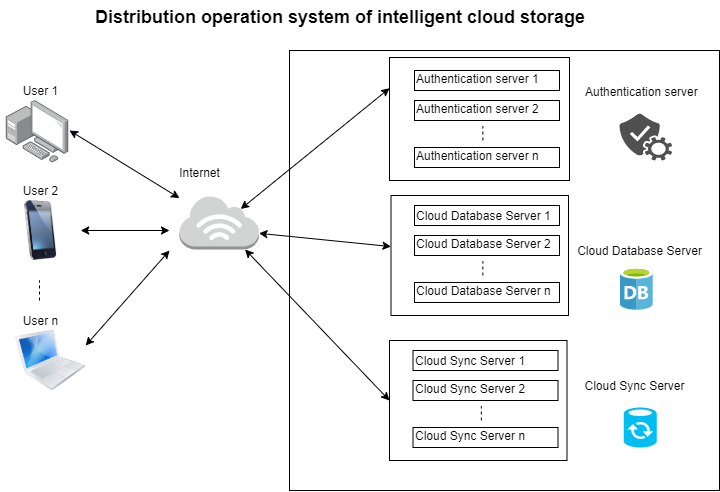

The diagram above was exported from draw.io. Its source (the exported page's mxGraphModel, read from the mxfile embedded in the PNG):
<mxGraphModel dx="1172" dy="613" grid="1" gridSize="10" guides="1" tooltips="1" connect="1" arrows="1" fold="1" page="1" pageScale="1" pageWidth="827" pageHeight="1169" math="0" shadow="0">
  <root>
    <mxCell id="WIyWlLk6GJQsqaUBKTNV-0" />
    <mxCell id="WIyWlLk6GJQsqaUBKTNV-1" parent="WIyWlLk6GJQsqaUBKTNV-0" />
    <mxCell id="nn2j9f1O1Cmg2SU0vhJC-0" value="&lt;b&gt;&lt;font style=&quot;font-size: 18px&quot;&gt;Distribution operation system of intelligent cloud storage&lt;/font&gt;&lt;/b&gt;" style="text;html=1;" vertex="1" parent="WIyWlLk6GJQsqaUBKTNV-1">
      <mxGeometry x="164" y="40" width="336" height="30" as="geometry" />
    </mxCell>
    <mxCell id="nn2j9f1O1Cmg2SU0vhJC-3" value="" style="points=[];aspect=fixed;html=1;align=center;shadow=0;dashed=0;image;image=img/lib/allied_telesis/computer_and_terminals/Personal_Computer_with_Server.svg;" vertex="1" parent="WIyWlLk6GJQsqaUBKTNV-1">
      <mxGeometry x="76.8" y="140" width="62.400000000000006" height="62.400000000000006" as="geometry" />
    </mxCell>
    <mxCell id="nn2j9f1O1Cmg2SU0vhJC-6" value="User 1" style="text;html=1;align=center;verticalAlign=middle;resizable=0;points=[];autosize=1;" vertex="1" parent="WIyWlLk6GJQsqaUBKTNV-1">
      <mxGeometry x="86.2" y="120" width="50" height="20" as="geometry" />
    </mxCell>
    <mxCell id="nn2j9f1O1Cmg2SU0vhJC-8" value="User 2" style="text;html=1;align=center;verticalAlign=middle;resizable=0;points=[];autosize=1;" vertex="1" parent="WIyWlLk6GJQsqaUBKTNV-1">
      <mxGeometry x="86.2" y="220" width="50" height="20" as="geometry" />
    </mxCell>
    <mxCell id="nn2j9f1O1Cmg2SU0vhJC-9" value="User n" style="text;html=1;align=center;verticalAlign=middle;resizable=0;points=[];autosize=1;" vertex="1" parent="WIyWlLk6GJQsqaUBKTNV-1">
      <mxGeometry x="86.2" y="350" width="50" height="20" as="geometry" />
    </mxCell>
    <mxCell id="nn2j9f1O1Cmg2SU0vhJC-10" value="" style="endArrow=none;dashed=1;html=1;" edge="1" parent="WIyWlLk6GJQsqaUBKTNV-1">
      <mxGeometry width="50" height="50" relative="1" as="geometry">
        <mxPoint x="110" y="340" as="sourcePoint" />
        <mxPoint x="110" y="320" as="targetPoint" />
      </mxGeometry>
    </mxCell>
    <mxCell id="nn2j9f1O1Cmg2SU0vhJC-11" value="" style="rounded=0;whiteSpace=wrap;html=1;" vertex="1" parent="WIyWlLk6GJQsqaUBKTNV-1">
      <mxGeometry x="360" y="90" width="430" height="440" as="geometry" />
    </mxCell>
    <mxCell id="nn2j9f1O1Cmg2SU0vhJC-13" value="" style="outlineConnect=0;dashed=0;verticalLabelPosition=bottom;verticalAlign=top;align=center;html=1;shape=mxgraph.aws3.internet_3;fillColor=#D2D3D3;gradientColor=none;" vertex="1" parent="WIyWlLk6GJQsqaUBKTNV-1">
      <mxGeometry x="250" y="235" width="79.5" height="54" as="geometry" />
    </mxCell>
    <mxCell id="nn2j9f1O1Cmg2SU0vhJC-14" value="Internet" style="text;html=1;align=center;verticalAlign=middle;resizable=0;points=[];autosize=1;" vertex="1" parent="WIyWlLk6GJQsqaUBKTNV-1">
      <mxGeometry x="239.75" y="202.4" width="60" height="20" as="geometry" />
    </mxCell>
    <mxCell id="nn2j9f1O1Cmg2SU0vhJC-16" value="" style="image;html=1;labelBackgroundColor=#ffffff;image=img/lib/clip_art/telecommunication/iPhone_128x128.png" vertex="1" parent="WIyWlLk6GJQsqaUBKTNV-1">
      <mxGeometry x="71.2" y="240" width="80" height="60" as="geometry" />
    </mxCell>
    <mxCell id="nn2j9f1O1Cmg2SU0vhJC-19" value="" style="image;html=1;labelBackgroundColor=#ffffff;image=img/lib/clip_art/computers/MacBook_128x128.png" vertex="1" parent="WIyWlLk6GJQsqaUBKTNV-1">
      <mxGeometry x="86.2" y="370" width="70" height="60" as="geometry" />
    </mxCell>
    <mxCell id="nn2j9f1O1Cmg2SU0vhJC-20" value="" style="endArrow=classic;startArrow=classic;html=1;" edge="1" parent="WIyWlLk6GJQsqaUBKTNV-1" target="nn2j9f1O1Cmg2SU0vhJC-13">
      <mxGeometry width="50" height="50" relative="1" as="geometry">
        <mxPoint x="140" y="170" as="sourcePoint" />
        <mxPoint x="210" y="170" as="targetPoint" />
      </mxGeometry>
    </mxCell>
    <mxCell id="nn2j9f1O1Cmg2SU0vhJC-21" value="" style="endArrow=classic;startArrow=classic;html=1;" edge="1" parent="WIyWlLk6GJQsqaUBKTNV-1" source="nn2j9f1O1Cmg2SU0vhJC-16">
      <mxGeometry width="50" height="50" relative="1" as="geometry">
        <mxPoint x="150" y="300" as="sourcePoint" />
        <mxPoint x="240" y="270" as="targetPoint" />
      </mxGeometry>
    </mxCell>
    <mxCell id="nn2j9f1O1Cmg2SU0vhJC-22" value="" style="endArrow=classic;startArrow=classic;html=1;exitX=1;exitY=0.25;exitDx=0;exitDy=0;" edge="1" parent="WIyWlLk6GJQsqaUBKTNV-1" source="nn2j9f1O1Cmg2SU0vhJC-19">
      <mxGeometry width="50" height="50" relative="1" as="geometry">
        <mxPoint x="170" y="400" as="sourcePoint" />
        <mxPoint x="240" y="290" as="targetPoint" />
      </mxGeometry>
    </mxCell>
    <mxCell id="nn2j9f1O1Cmg2SU0vhJC-23" value="" style="rounded=0;whiteSpace=wrap;html=1;" vertex="1" parent="WIyWlLk6GJQsqaUBKTNV-1">
      <mxGeometry x="461.5" y="235" width="177.5" height="120" as="geometry" />
    </mxCell>
    <mxCell id="nn2j9f1O1Cmg2SU0vhJC-24" value="Cloud Database Server" style="text;html=1;align=center;verticalAlign=middle;resizable=0;points=[];autosize=1;" vertex="1" parent="WIyWlLk6GJQsqaUBKTNV-1">
      <mxGeometry x="640" y="280" width="140" height="20" as="geometry" />
    </mxCell>
    <mxCell id="nn2j9f1O1Cmg2SU0vhJC-26" value="Cloud Sync Server" style="text;html=1;align=center;verticalAlign=middle;resizable=0;points=[];autosize=1;" vertex="1" parent="WIyWlLk6GJQsqaUBKTNV-1">
      <mxGeometry x="645" y="415" width="120" height="20" as="geometry" />
    </mxCell>
    <mxCell id="nn2j9f1O1Cmg2SU0vhJC-27" value="Authentication server" style="text;html=1;" vertex="1" parent="WIyWlLk6GJQsqaUBKTNV-1">
      <mxGeometry x="653.5" y="118" width="130" height="30" as="geometry" />
    </mxCell>
    <mxCell id="nn2j9f1O1Cmg2SU0vhJC-28" value="" style="rounded=0;whiteSpace=wrap;html=1;" vertex="1" parent="WIyWlLk6GJQsqaUBKTNV-1">
      <mxGeometry x="460" y="97" width="180" height="123" as="geometry" />
    </mxCell>
    <mxCell id="nn2j9f1O1Cmg2SU0vhJC-31" value="" style="rounded=0;whiteSpace=wrap;html=1;" vertex="1" parent="WIyWlLk6GJQsqaUBKTNV-1">
      <mxGeometry x="485" y="110" width="145" height="20" as="geometry" />
    </mxCell>
    <mxCell id="nn2j9f1O1Cmg2SU0vhJC-32" value="Authentication server 1" style="text;html=1;" vertex="1" parent="WIyWlLk6GJQsqaUBKTNV-1">
      <mxGeometry x="485" y="105" width="105" height="30" as="geometry" />
    </mxCell>
    <mxCell id="nn2j9f1O1Cmg2SU0vhJC-33" value="" style="rounded=0;whiteSpace=wrap;html=1;" vertex="1" parent="WIyWlLk6GJQsqaUBKTNV-1">
      <mxGeometry x="485" y="140" width="145" height="20" as="geometry" />
    </mxCell>
    <mxCell id="nn2j9f1O1Cmg2SU0vhJC-34" value="Authentication server 2" style="text;html=1;" vertex="1" parent="WIyWlLk6GJQsqaUBKTNV-1">
      <mxGeometry x="485" y="135" width="105" height="30" as="geometry" />
    </mxCell>
    <mxCell id="nn2j9f1O1Cmg2SU0vhJC-35" value="" style="rounded=0;whiteSpace=wrap;html=1;" vertex="1" parent="WIyWlLk6GJQsqaUBKTNV-1">
      <mxGeometry x="485" y="187" width="145" height="20" as="geometry" />
    </mxCell>
    <mxCell id="nn2j9f1O1Cmg2SU0vhJC-36" value="Authentication server n" style="text;html=1;" vertex="1" parent="WIyWlLk6GJQsqaUBKTNV-1">
      <mxGeometry x="485" y="182" width="105" height="30" as="geometry" />
    </mxCell>
    <mxCell id="nn2j9f1O1Cmg2SU0vhJC-37" value="" style="endArrow=none;dashed=1;html=1;entryX=0.651;entryY=1.026;entryDx=0;entryDy=0;entryPerimeter=0;exitX=0.651;exitY=-0.067;exitDx=0;exitDy=0;exitPerimeter=0;" edge="1" parent="WIyWlLk6GJQsqaUBKTNV-1" source="nn2j9f1O1Cmg2SU0vhJC-36" target="nn2j9f1O1Cmg2SU0vhJC-34">
      <mxGeometry width="50" height="50" relative="1" as="geometry">
        <mxPoint x="440" y="350" as="sourcePoint" />
        <mxPoint x="490" y="300" as="targetPoint" />
      </mxGeometry>
    </mxCell>
    <mxCell id="nn2j9f1O1Cmg2SU0vhJC-38" value="" style="rounded=0;whiteSpace=wrap;html=1;" vertex="1" parent="WIyWlLk6GJQsqaUBKTNV-1">
      <mxGeometry x="485" y="245" width="145" height="20" as="geometry" />
    </mxCell>
    <mxCell id="nn2j9f1O1Cmg2SU0vhJC-39" value="Cloud Database Server 1" style="text;html=1;" vertex="1" parent="WIyWlLk6GJQsqaUBKTNV-1">
      <mxGeometry x="485" y="242" width="15" height="30" as="geometry" />
    </mxCell>
    <mxCell id="nn2j9f1O1Cmg2SU0vhJC-40" value="" style="rounded=0;whiteSpace=wrap;html=1;" vertex="1" parent="WIyWlLk6GJQsqaUBKTNV-1">
      <mxGeometry x="485" y="275" width="145" height="20" as="geometry" />
    </mxCell>
    <mxCell id="nn2j9f1O1Cmg2SU0vhJC-41" value="Cloud Database Server 2" style="text;html=1;" vertex="1" parent="WIyWlLk6GJQsqaUBKTNV-1">
      <mxGeometry x="485" y="270" width="105" height="30" as="geometry" />
    </mxCell>
    <mxCell id="nn2j9f1O1Cmg2SU0vhJC-42" value="" style="rounded=0;whiteSpace=wrap;html=1;" vertex="1" parent="WIyWlLk6GJQsqaUBKTNV-1">
      <mxGeometry x="485" y="322" width="145" height="20" as="geometry" />
    </mxCell>
    <mxCell id="nn2j9f1O1Cmg2SU0vhJC-43" value="Cloud Database Server n" style="text;html=1;" vertex="1" parent="WIyWlLk6GJQsqaUBKTNV-1">
      <mxGeometry x="485" y="317" width="105" height="30" as="geometry" />
    </mxCell>
    <mxCell id="nn2j9f1O1Cmg2SU0vhJC-44" value="" style="endArrow=none;dashed=1;html=1;entryX=0.651;entryY=1.026;entryDx=0;entryDy=0;entryPerimeter=0;exitX=0.651;exitY=-0.067;exitDx=0;exitDy=0;exitPerimeter=0;" edge="1" parent="WIyWlLk6GJQsqaUBKTNV-1" source="nn2j9f1O1Cmg2SU0vhJC-43" target="nn2j9f1O1Cmg2SU0vhJC-41">
      <mxGeometry width="50" height="50" relative="1" as="geometry">
        <mxPoint x="440" y="485" as="sourcePoint" />
        <mxPoint x="490" y="435" as="targetPoint" />
      </mxGeometry>
    </mxCell>
    <mxCell id="nn2j9f1O1Cmg2SU0vhJC-47" value="" style="rounded=0;whiteSpace=wrap;html=1;" vertex="1" parent="WIyWlLk6GJQsqaUBKTNV-1">
      <mxGeometry x="460" y="380" width="177.5" height="120" as="geometry" />
    </mxCell>
    <mxCell id="nn2j9f1O1Cmg2SU0vhJC-48" value="" style="rounded=0;whiteSpace=wrap;html=1;" vertex="1" parent="WIyWlLk6GJQsqaUBKTNV-1">
      <mxGeometry x="483.5" y="390" width="145" height="20" as="geometry" />
    </mxCell>
    <mxCell id="nn2j9f1O1Cmg2SU0vhJC-49" value="&lt;span style=&quot;text-align: center&quot;&gt;Cloud Sync Server&amp;nbsp;&lt;/span&gt;1" style="text;html=1;" vertex="1" parent="WIyWlLk6GJQsqaUBKTNV-1">
      <mxGeometry x="483.5" y="387" width="15" height="30" as="geometry" />
    </mxCell>
    <mxCell id="nn2j9f1O1Cmg2SU0vhJC-50" value="" style="rounded=0;whiteSpace=wrap;html=1;" vertex="1" parent="WIyWlLk6GJQsqaUBKTNV-1">
      <mxGeometry x="483.5" y="420" width="145" height="20" as="geometry" />
    </mxCell>
    <mxCell id="nn2j9f1O1Cmg2SU0vhJC-51" value="&lt;span style=&quot;text-align: center&quot;&gt;Cloud Sync Server 2&lt;/span&gt;" style="text;html=1;" vertex="1" parent="WIyWlLk6GJQsqaUBKTNV-1">
      <mxGeometry x="483.5" y="415" width="105" height="30" as="geometry" />
    </mxCell>
    <mxCell id="nn2j9f1O1Cmg2SU0vhJC-52" value="" style="rounded=0;whiteSpace=wrap;html=1;" vertex="1" parent="WIyWlLk6GJQsqaUBKTNV-1">
      <mxGeometry x="483.5" y="467" width="145" height="20" as="geometry" />
    </mxCell>
    <mxCell id="nn2j9f1O1Cmg2SU0vhJC-53" value="&lt;span style=&quot;text-align: center&quot;&gt;Cloud Sync Server n&lt;/span&gt;" style="text;html=1;" vertex="1" parent="WIyWlLk6GJQsqaUBKTNV-1">
      <mxGeometry x="483.5" y="462" width="105" height="30" as="geometry" />
    </mxCell>
    <mxCell id="nn2j9f1O1Cmg2SU0vhJC-54" value="" style="endArrow=none;dashed=1;html=1;entryX=0.651;entryY=1.026;entryDx=0;entryDy=0;entryPerimeter=0;exitX=0.651;exitY=-0.067;exitDx=0;exitDy=0;exitPerimeter=0;" edge="1" parent="WIyWlLk6GJQsqaUBKTNV-1" source="nn2j9f1O1Cmg2SU0vhJC-53" target="nn2j9f1O1Cmg2SU0vhJC-51">
      <mxGeometry width="50" height="50" relative="1" as="geometry">
        <mxPoint x="438.5" y="630" as="sourcePoint" />
        <mxPoint x="488.5" y="580" as="targetPoint" />
      </mxGeometry>
    </mxCell>
    <mxCell id="nn2j9f1O1Cmg2SU0vhJC-55" value="" style="pointerEvents=1;shadow=0;dashed=0;html=1;strokeColor=none;fillColor=#505050;labelPosition=center;verticalLabelPosition=bottom;verticalAlign=top;outlineConnect=0;align=center;shape=mxgraph.office.services.verification_service;" vertex="1" parent="WIyWlLk6GJQsqaUBKTNV-1">
      <mxGeometry x="690" y="152.9" width="52.75" height="47.1" as="geometry" />
    </mxCell>
    <mxCell id="nn2j9f1O1Cmg2SU0vhJC-56" value="" style="aspect=fixed;html=1;points=[];align=center;image;fontSize=12;image=img/lib/mscae/Database_General.svg;" vertex="1" parent="WIyWlLk6GJQsqaUBKTNV-1">
      <mxGeometry x="691" y="307" width="32.68" height="43" as="geometry" />
    </mxCell>
    <mxCell id="nn2j9f1O1Cmg2SU0vhJC-57" value="" style="verticalLabelPosition=bottom;html=1;verticalAlign=top;align=center;strokeColor=none;fillColor=#00BEF2;shape=mxgraph.azure.sql_datasync;" vertex="1" parent="WIyWlLk6GJQsqaUBKTNV-1">
      <mxGeometry x="694.25" y="447" width="33" height="40" as="geometry" />
    </mxCell>
    <mxCell id="nn2j9f1O1Cmg2SU0vhJC-58" value="" style="endArrow=classic;startArrow=classic;html=1;exitX=0.77;exitY=0.25;exitDx=0;exitDy=0;exitPerimeter=0;entryX=0;entryY=0.25;entryDx=0;entryDy=0;" edge="1" parent="WIyWlLk6GJQsqaUBKTNV-1" source="nn2j9f1O1Cmg2SU0vhJC-13" target="nn2j9f1O1Cmg2SU0vhJC-28">
      <mxGeometry width="50" height="50" relative="1" as="geometry">
        <mxPoint x="330" y="280" as="sourcePoint" />
        <mxPoint x="380" y="230" as="targetPoint" />
      </mxGeometry>
    </mxCell>
    <mxCell id="nn2j9f1O1Cmg2SU0vhJC-59" value="" style="endArrow=classic;startArrow=classic;html=1;exitX=1;exitY=0.7;exitDx=0;exitDy=0;exitPerimeter=0;" edge="1" parent="WIyWlLk6GJQsqaUBKTNV-1" source="nn2j9f1O1Cmg2SU0vhJC-13" target="nn2j9f1O1Cmg2SU0vhJC-23">
      <mxGeometry width="50" height="50" relative="1" as="geometry">
        <mxPoint x="330" y="300" as="sourcePoint" />
        <mxPoint x="380" y="250" as="targetPoint" />
      </mxGeometry>
    </mxCell>
    <mxCell id="nn2j9f1O1Cmg2SU0vhJC-60" value="" style="endArrow=classic;startArrow=classic;html=1;entryX=0;entryY=0.5;entryDx=0;entryDy=0;" edge="1" parent="WIyWlLk6GJQsqaUBKTNV-1" source="nn2j9f1O1Cmg2SU0vhJC-13" target="nn2j9f1O1Cmg2SU0vhJC-47">
      <mxGeometry width="50" height="50" relative="1" as="geometry">
        <mxPoint x="300" y="330" as="sourcePoint" />
        <mxPoint x="350" y="280" as="targetPoint" />
      </mxGeometry>
    </mxCell>
  </root>
</mxGraphModel>